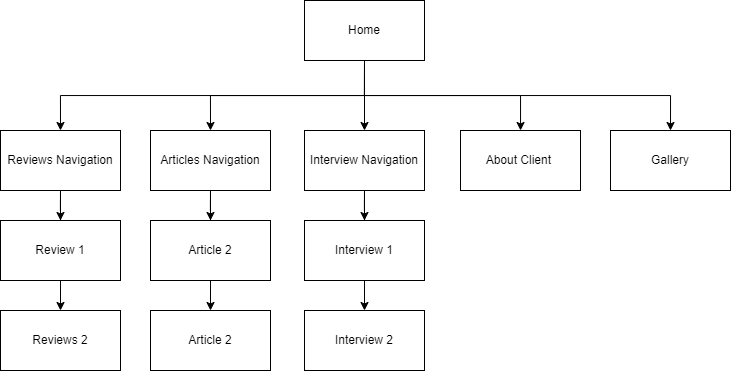

The diagram above was exported from draw.io. Its source (the exported page's mxGraphModel, read from the mxfile embedded in the PNG):
<mxGraphModel dx="1051" dy="644" grid="1" gridSize="10" guides="1" tooltips="1" connect="1" arrows="1" fold="1" page="1" pageScale="1" pageWidth="827" pageHeight="1169" math="0" shadow="0">
  <root>
    <mxCell id="0" />
    <mxCell id="1" parent="0" />
    <mxCell id="NVdRH2b1skl5QDIJKe98-15" style="edgeStyle=orthogonalEdgeStyle;rounded=0;orthogonalLoop=1;jettySize=auto;html=1;entryX=0.5;entryY=0;entryDx=0;entryDy=0;" edge="1" parent="1" source="Ghu20ycgzvw3OwINriI--2" target="NVdRH2b1skl5QDIJKe98-9">
      <mxGeometry relative="1" as="geometry" />
    </mxCell>
    <mxCell id="NVdRH2b1skl5QDIJKe98-16" style="edgeStyle=orthogonalEdgeStyle;rounded=0;orthogonalLoop=1;jettySize=auto;html=1;entryX=0.5;entryY=0;entryDx=0;entryDy=0;" edge="1" parent="1" source="Ghu20ycgzvw3OwINriI--2" target="NVdRH2b1skl5QDIJKe98-10">
      <mxGeometry relative="1" as="geometry" />
    </mxCell>
    <mxCell id="Ghu20ycgzvw3OwINriI--2" value="Articles Navigation" style="rounded=0;whiteSpace=wrap;html=1;" parent="1" vertex="1">
      <mxGeometry x="200" y="180" width="120" height="60" as="geometry" />
    </mxCell>
    <mxCell id="Ghu20ycgzvw3OwINriI--10" value="" style="edgeStyle=orthogonalEdgeStyle;rounded=0;orthogonalLoop=1;jettySize=auto;html=1;entryX=0.5;entryY=0;entryDx=0;entryDy=0;exitX=0.5;exitY=1;exitDx=0;exitDy=0;" parent="1" source="Ghu20ycgzvw3OwINriI--3" target="Ghu20ycgzvw3OwINriI--4" edge="1">
      <mxGeometry relative="1" as="geometry">
        <mxPoint x="414" y="150" as="targetPoint" />
      </mxGeometry>
    </mxCell>
    <mxCell id="Ghu20ycgzvw3OwINriI--18" style="edgeStyle=orthogonalEdgeStyle;rounded=0;orthogonalLoop=1;jettySize=auto;html=1;exitX=0.5;exitY=1;exitDx=0;exitDy=0;" parent="1" source="Ghu20ycgzvw3OwINriI--3" target="Ghu20ycgzvw3OwINriI--5" edge="1">
      <mxGeometry relative="1" as="geometry" />
    </mxCell>
    <mxCell id="Ghu20ycgzvw3OwINriI--19" style="edgeStyle=orthogonalEdgeStyle;rounded=0;orthogonalLoop=1;jettySize=auto;html=1;entryX=0.5;entryY=0;entryDx=0;entryDy=0;exitX=0.5;exitY=1;exitDx=0;exitDy=0;" parent="1" source="Ghu20ycgzvw3OwINriI--3" target="Ghu20ycgzvw3OwINriI--2" edge="1">
      <mxGeometry relative="1" as="geometry" />
    </mxCell>
    <mxCell id="Ghu20ycgzvw3OwINriI--20" style="edgeStyle=orthogonalEdgeStyle;rounded=0;orthogonalLoop=1;jettySize=auto;html=1;entryX=0.5;entryY=0;entryDx=0;entryDy=0;exitX=0.5;exitY=1;exitDx=0;exitDy=0;" parent="1" source="Ghu20ycgzvw3OwINriI--3" target="Ghu20ycgzvw3OwINriI--6" edge="1">
      <mxGeometry relative="1" as="geometry" />
    </mxCell>
    <mxCell id="P2LpyM8dtXUvxc3aJ5_j-2" style="edgeStyle=orthogonalEdgeStyle;rounded=0;orthogonalLoop=1;jettySize=auto;html=1;entryX=0.5;entryY=0;entryDx=0;entryDy=0;" parent="1" source="Ghu20ycgzvw3OwINriI--3" target="P2LpyM8dtXUvxc3aJ5_j-1" edge="1">
      <mxGeometry relative="1" as="geometry" />
    </mxCell>
    <mxCell id="Ghu20ycgzvw3OwINriI--3" value="Home" style="rounded=0;whiteSpace=wrap;html=1;" parent="1" vertex="1">
      <mxGeometry x="354" y="50" width="120" height="60" as="geometry" />
    </mxCell>
    <mxCell id="NVdRH2b1skl5QDIJKe98-19" style="edgeStyle=orthogonalEdgeStyle;rounded=0;orthogonalLoop=1;jettySize=auto;html=1;entryX=0.5;entryY=0;entryDx=0;entryDy=0;" edge="1" parent="1" source="Ghu20ycgzvw3OwINriI--4" target="NVdRH2b1skl5QDIJKe98-1">
      <mxGeometry relative="1" as="geometry" />
    </mxCell>
    <mxCell id="NVdRH2b1skl5QDIJKe98-20" style="edgeStyle=orthogonalEdgeStyle;rounded=0;orthogonalLoop=1;jettySize=auto;html=1;" edge="1" parent="1" source="Ghu20ycgzvw3OwINriI--4" target="NVdRH2b1skl5QDIJKe98-2">
      <mxGeometry relative="1" as="geometry" />
    </mxCell>
    <mxCell id="Ghu20ycgzvw3OwINriI--4" value="Reviews Navigation" style="rounded=0;whiteSpace=wrap;html=1;" parent="1" vertex="1">
      <mxGeometry x="50" y="180" width="120" height="60" as="geometry" />
    </mxCell>
    <mxCell id="Ghu20ycgzvw3OwINriI--5" value="About Client&amp;nbsp;" style="rounded=0;whiteSpace=wrap;html=1;" parent="1" vertex="1">
      <mxGeometry x="510" y="180" width="120" height="60" as="geometry" />
    </mxCell>
    <mxCell id="Ghu20ycgzvw3OwINriI--6" value="Gallery" style="rounded=0;whiteSpace=wrap;html=1;" parent="1" vertex="1">
      <mxGeometry x="660" y="180" width="120" height="60" as="geometry" />
    </mxCell>
    <mxCell id="NVdRH2b1skl5QDIJKe98-17" style="edgeStyle=orthogonalEdgeStyle;rounded=0;orthogonalLoop=1;jettySize=auto;html=1;entryX=0.5;entryY=0;entryDx=0;entryDy=0;" edge="1" parent="1" source="P2LpyM8dtXUvxc3aJ5_j-1" target="NVdRH2b1skl5QDIJKe98-8">
      <mxGeometry relative="1" as="geometry" />
    </mxCell>
    <mxCell id="NVdRH2b1skl5QDIJKe98-18" style="edgeStyle=orthogonalEdgeStyle;rounded=0;orthogonalLoop=1;jettySize=auto;html=1;entryX=0.5;entryY=0;entryDx=0;entryDy=0;" edge="1" parent="1" source="P2LpyM8dtXUvxc3aJ5_j-1" target="NVdRH2b1skl5QDIJKe98-7">
      <mxGeometry relative="1" as="geometry" />
    </mxCell>
    <mxCell id="P2LpyM8dtXUvxc3aJ5_j-1" value="Interview Navigation" style="rounded=0;whiteSpace=wrap;html=1;" parent="1" vertex="1">
      <mxGeometry x="354" y="180" width="120" height="60" as="geometry" />
    </mxCell>
    <mxCell id="NVdRH2b1skl5QDIJKe98-1" value="Review 1" style="rounded=0;whiteSpace=wrap;html=1;" vertex="1" parent="1">
      <mxGeometry x="50" y="270" width="120" height="60" as="geometry" />
    </mxCell>
    <mxCell id="NVdRH2b1skl5QDIJKe98-2" value="Reviews 2" style="rounded=0;whiteSpace=wrap;html=1;" vertex="1" parent="1">
      <mxGeometry x="50" y="360" width="120" height="60" as="geometry" />
    </mxCell>
    <mxCell id="NVdRH2b1skl5QDIJKe98-7" value="Interview 2" style="rounded=0;whiteSpace=wrap;html=1;" vertex="1" parent="1">
      <mxGeometry x="354" y="360" width="120" height="60" as="geometry" />
    </mxCell>
    <mxCell id="NVdRH2b1skl5QDIJKe98-8" value="Interview 1" style="rounded=0;whiteSpace=wrap;html=1;" vertex="1" parent="1">
      <mxGeometry x="354" y="270" width="120" height="60" as="geometry" />
    </mxCell>
    <mxCell id="NVdRH2b1skl5QDIJKe98-9" value="Article 2" style="rounded=0;whiteSpace=wrap;html=1;" vertex="1" parent="1">
      <mxGeometry x="200" y="270" width="120" height="60" as="geometry" />
    </mxCell>
    <mxCell id="NVdRH2b1skl5QDIJKe98-10" value="Article 2" style="rounded=0;whiteSpace=wrap;html=1;" vertex="1" parent="1">
      <mxGeometry x="200" y="360" width="120" height="60" as="geometry" />
    </mxCell>
  </root>
</mxGraphModel>